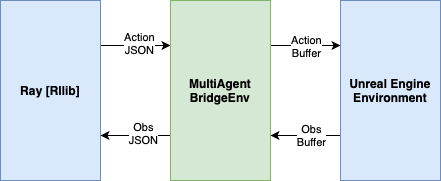

The diagram above was exported from draw.io. Its source (the exported page's mxGraphModel, read from the mxfile embedded in the PNG):
<mxGraphModel dx="953" dy="574" grid="1" gridSize="10" guides="1" tooltips="1" connect="1" arrows="1" fold="1" page="1" pageScale="1" pageWidth="827" pageHeight="1169" math="0" shadow="0">
  <root>
    <mxCell id="0" />
    <mxCell id="1" parent="0" />
    <mxCell id="-kTWoc14n6oKZjyjWnmu-4" style="edgeStyle=orthogonalEdgeStyle;rounded=0;orthogonalLoop=1;jettySize=auto;html=1;exitX=1;exitY=0.25;exitDx=0;exitDy=0;entryX=0;entryY=0.25;entryDx=0;entryDy=0;" edge="1" parent="1" source="-kTWoc14n6oKZjyjWnmu-1" target="-kTWoc14n6oKZjyjWnmu-2">
      <mxGeometry relative="1" as="geometry" />
    </mxCell>
    <mxCell id="-kTWoc14n6oKZjyjWnmu-10" value="Action &lt;br&gt;JSON" style="edgeLabel;html=1;align=center;verticalAlign=middle;resizable=0;points=[];" vertex="1" connectable="0" parent="-kTWoc14n6oKZjyjWnmu-4">
      <mxGeometry x="0.0857" y="3" relative="1" as="geometry">
        <mxPoint as="offset" />
      </mxGeometry>
    </mxCell>
    <mxCell id="-kTWoc14n6oKZjyjWnmu-1" value="&lt;b&gt;Ray [Rllib]&lt;/b&gt;" style="rounded=0;whiteSpace=wrap;html=1;fillColor=#dae8fc;strokeColor=#6c8ebf;" vertex="1" parent="1">
      <mxGeometry x="230" y="170" width="100" height="180" as="geometry" />
    </mxCell>
    <mxCell id="-kTWoc14n6oKZjyjWnmu-5" style="edgeStyle=orthogonalEdgeStyle;rounded=0;orthogonalLoop=1;jettySize=auto;html=1;exitX=1;exitY=0.25;exitDx=0;exitDy=0;entryX=0;entryY=0.25;entryDx=0;entryDy=0;" edge="1" parent="1" source="-kTWoc14n6oKZjyjWnmu-2" target="-kTWoc14n6oKZjyjWnmu-3">
      <mxGeometry relative="1" as="geometry" />
    </mxCell>
    <mxCell id="-kTWoc14n6oKZjyjWnmu-8" value="Action &lt;br&gt;Buffer" style="edgeLabel;html=1;align=center;verticalAlign=middle;resizable=0;points=[];" vertex="1" connectable="0" parent="-kTWoc14n6oKZjyjWnmu-5">
      <mxGeometry relative="1" as="geometry">
        <mxPoint as="offset" />
      </mxGeometry>
    </mxCell>
    <mxCell id="-kTWoc14n6oKZjyjWnmu-7" style="edgeStyle=orthogonalEdgeStyle;rounded=0;orthogonalLoop=1;jettySize=auto;html=1;exitX=0;exitY=0.75;exitDx=0;exitDy=0;entryX=1;entryY=0.75;entryDx=0;entryDy=0;" edge="1" parent="1" source="-kTWoc14n6oKZjyjWnmu-2" target="-kTWoc14n6oKZjyjWnmu-1">
      <mxGeometry relative="1" as="geometry" />
    </mxCell>
    <mxCell id="-kTWoc14n6oKZjyjWnmu-11" value="Obs&lt;br&gt;JSON" style="edgeLabel;html=1;align=center;verticalAlign=middle;resizable=0;points=[];" vertex="1" connectable="0" parent="-kTWoc14n6oKZjyjWnmu-7">
      <mxGeometry x="-0.2" y="-3" relative="1" as="geometry">
        <mxPoint as="offset" />
      </mxGeometry>
    </mxCell>
    <mxCell id="-kTWoc14n6oKZjyjWnmu-2" value="&lt;b&gt;MultiAgent&lt;br&gt;BridgeEnv&lt;/b&gt;" style="rounded=0;whiteSpace=wrap;html=1;fillColor=#d5e8d4;strokeColor=#82b366;" vertex="1" parent="1">
      <mxGeometry x="400" y="170" width="100" height="180" as="geometry" />
    </mxCell>
    <mxCell id="-kTWoc14n6oKZjyjWnmu-6" style="edgeStyle=orthogonalEdgeStyle;rounded=0;orthogonalLoop=1;jettySize=auto;html=1;exitX=0;exitY=0.75;exitDx=0;exitDy=0;entryX=1;entryY=0.75;entryDx=0;entryDy=0;" edge="1" parent="1" source="-kTWoc14n6oKZjyjWnmu-3" target="-kTWoc14n6oKZjyjWnmu-2">
      <mxGeometry relative="1" as="geometry" />
    </mxCell>
    <mxCell id="-kTWoc14n6oKZjyjWnmu-9" value="Obs&lt;br&gt;Buffer" style="edgeLabel;html=1;align=center;verticalAlign=middle;resizable=0;points=[];" vertex="1" connectable="0" parent="-kTWoc14n6oKZjyjWnmu-6">
      <mxGeometry x="-0.3429" y="-1" relative="1" as="geometry">
        <mxPoint x="-7" as="offset" />
      </mxGeometry>
    </mxCell>
    <mxCell id="-kTWoc14n6oKZjyjWnmu-3" value="&lt;b&gt;Unreal Engine Environment&lt;/b&gt;" style="rounded=0;whiteSpace=wrap;html=1;fillColor=#dae8fc;strokeColor=#6c8ebf;" vertex="1" parent="1">
      <mxGeometry x="570" y="170" width="100" height="180" as="geometry" />
    </mxCell>
  </root>
</mxGraphModel>